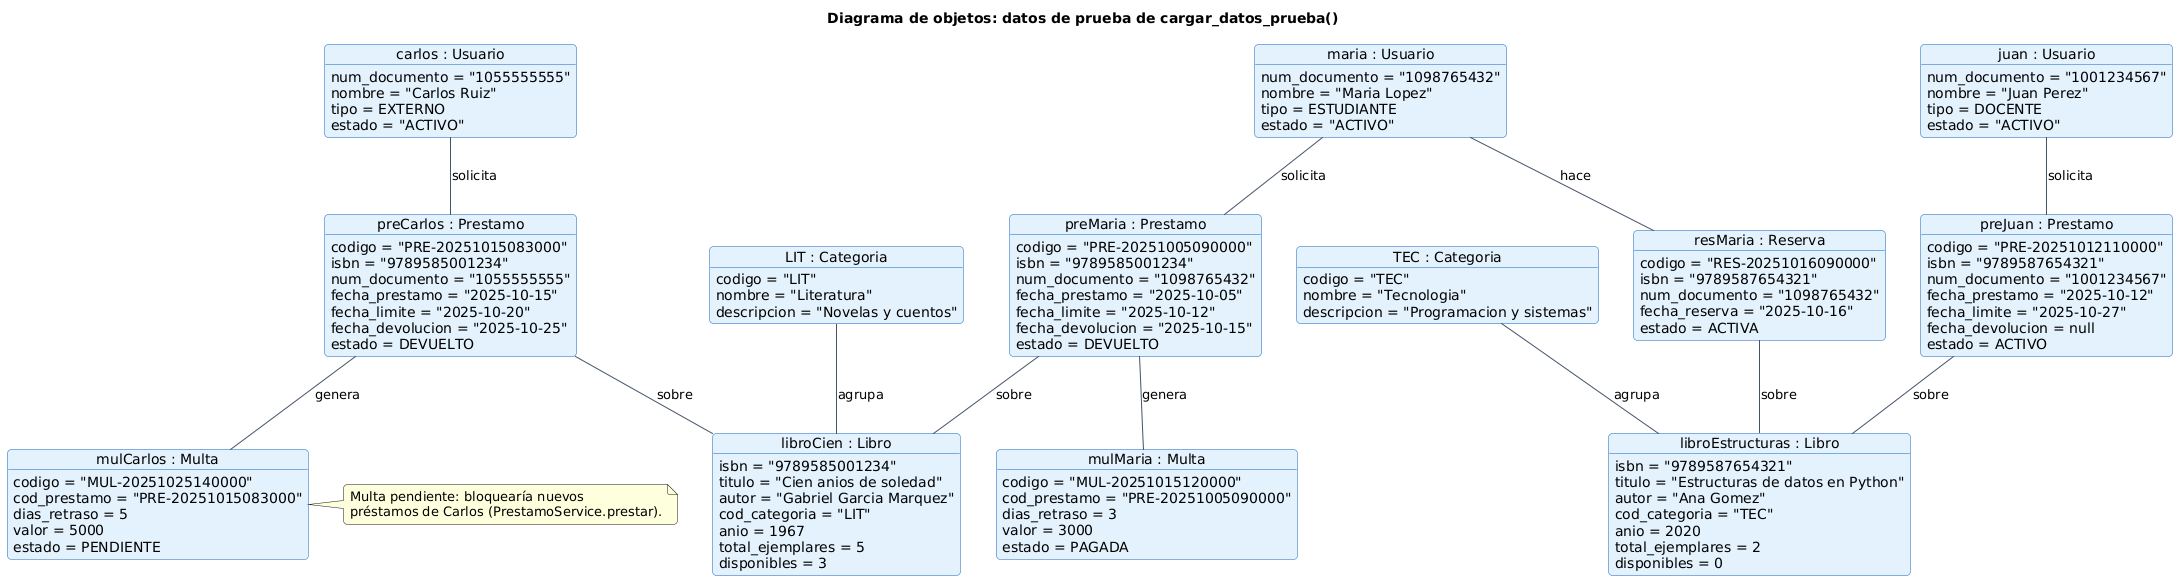

The diagram above was rendered by PlantUML. Its source (embedded in the PNG):
@startuml 04_Diagrama_Objetos
title Diagrama de objetos: datos de prueba de cargar_datos_prueba()
skinparam shadowing false
skinparam roundCorner 8
skinparam defaultFontName Arial
skinparam ArrowColor #44546A
skinparam object {
  BackgroundColor #E3F2FD
  BorderColor #1565C0
}
top to bottom direction

object "LIT : Categoria" as cat_lit {
  codigo = "LIT"
  nombre = "Literatura"
  descripcion = "Novelas y cuentos"
}
object "TEC : Categoria" as cat_tec {
  codigo = "TEC"
  nombre = "Tecnologia"
  descripcion = "Programacion y sistemas"
}
object "libroCien : Libro" as libro_cien {
  isbn = "9789585001234"
  titulo = "Cien anios de soledad"
  autor = "Gabriel Garcia Marquez"
  cod_categoria = "LIT"
  anio = 1967
  total_ejemplares = 5
  disponibles = 3
}
object "libroEstructuras : Libro" as libro_est {
  isbn = "9789587654321"
  titulo = "Estructuras de datos en Python"
  autor = "Ana Gomez"
  cod_categoria = "TEC"
  anio = 2020
  total_ejemplares = 2
  disponibles = 0
}
object "maria : Usuario" as maria {
  num_documento = "1098765432"
  nombre = "Maria Lopez"
  tipo = ESTUDIANTE
  estado = "ACTIVO"
}
object "carlos : Usuario" as carlos {
  num_documento = "1055555555"
  nombre = "Carlos Ruiz"
  tipo = EXTERNO
  estado = "ACTIVO"
}
object "juan : Usuario" as juan {
  num_documento = "1001234567"
  nombre = "Juan Perez"
  tipo = DOCENTE
  estado = "ACTIVO"
}
object "preMaria : Prestamo" as pre_maria {
  codigo = "PRE-20251005090000"
  isbn = "9789585001234"
  num_documento = "1098765432"
  fecha_prestamo = "2025-10-05"
  fecha_limite = "2025-10-12"
  fecha_devolucion = "2025-10-15"
  estado = DEVUELTO
}
object "preCarlos : Prestamo" as pre_carlos {
  codigo = "PRE-20251015083000"
  isbn = "9789585001234"
  num_documento = "1055555555"
  fecha_prestamo = "2025-10-15"
  fecha_limite = "2025-10-20"
  fecha_devolucion = "2025-10-25"
  estado = DEVUELTO
}
object "preJuan : Prestamo" as pre_juan {
  codigo = "PRE-20251012110000"
  isbn = "9789587654321"
  num_documento = "1001234567"
  fecha_prestamo = "2025-10-12"
  fecha_limite = "2025-10-27"
  fecha_devolucion = null
  estado = ACTIVO
}
object "mulMaria : Multa" as mul_maria {
  codigo = "MUL-20251015120000"
  cod_prestamo = "PRE-20251005090000"
  dias_retraso = 3
  valor = 3000
  estado = PAGADA
}
object "mulCarlos : Multa" as mul_carlos {
  codigo = "MUL-20251025140000"
  cod_prestamo = "PRE-20251015083000"
  dias_retraso = 5
  valor = 5000
  estado = PENDIENTE
}
object "resMaria : Reserva" as res_maria {
  codigo = "RES-20251016090000"
  isbn = "9789587654321"
  num_documento = "1098765432"
  fecha_reserva = "2025-10-16"
  estado = ACTIVA
}

cat_lit -- libro_cien : agrupa
cat_tec -- libro_est : agrupa
maria -- pre_maria : solicita
carlos -- pre_carlos : solicita
juan -- pre_juan : solicita
pre_maria -- libro_cien : sobre
pre_carlos -- libro_cien : sobre
pre_juan -- libro_est : sobre
pre_maria -- mul_maria : genera
pre_carlos -- mul_carlos : genera
maria -- res_maria : hace
res_maria -- libro_est : sobre

note right of mul_carlos
  Multa pendiente: bloquearía nuevos
  préstamos de Carlos (PrestamoService.prestar).
end note
@enduml